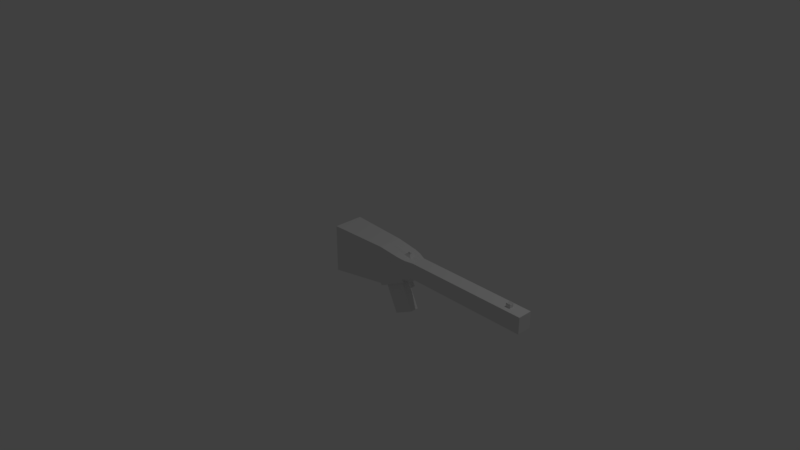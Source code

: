 # Source: Gun.blend  (saved by Blender 2.78.0; exported with 4.5.12 LTS)
import bpy
from mathutils import Matrix  # noqa: F401  (used for matrix-valued properties, if any)

bpy.ops.wm.read_factory_settings(use_empty=True)
scene = bpy.context.scene
scene.name = 'Scene'

# ---- collections
col_collection_1 = bpy.data.collections.new('Collection 1'); scene.collection.children.link(col_collection_1)

# ---- world
world_world = bpy.data.worlds.new('World'); scene.world = world_world
world_world.color = (0.05088, 0.05088, 0.05088)
world_world.use_sun_shadow = False
world_world.sun_shadow_jitter_overblur = 0.0
world_world.cycles.sampling_method = 'MANUAL'

# ---- cameras
cam_camera = bpy.data.cameras.new('Camera')
cam_camera.clip_end = 100.0
cam_camera.lens = 35.0
cam_camera.sensor_width = 32.0
cam_camera.sensor_height = 18.0
cam_camera.ortho_scale = 7.314
cam_camera.dof.focus_distance = 0.0
cam_camera.dof.aperture_fstop = 128.0

# ---- lights
light_lamp = bpy.data.lights.new('Lamp', 'POINT')
light_lamp.transmission_factor = 0.0
light_lamp.cutoff_distance = 30.0
light_lamp.energy = 100.0
light_lamp.shadow_buffer_clip_start = 1.001
light_lamp.shadow_soft_size = 0.1
light_lamp.shadow_maximum_resolution = 0.006
light_lamp.use_absolute_resolution = True

# ---- meshes
me_cube_001 = bpy.data.meshes.new('Cube.001')
me_cube_001.from_pydata([(-0.4, -0.2, -0.32), (-0.4, -0.2, 0.32), (-0.4, 0.2, -0.32), (-0.4, 0.2, 0.32), (0.4, -0.16, -0.199), (0.4, -0.16, 0.313), (0.4, 0.16, -0.199), (0.4, 0.16, 0.313), (0.7, -0.07491, -0.05778), (0.7, -0.1497, 0.2774), (0.7, 0.07474, -0.05778), (0.7, 0.1496, 0.2774), (0.8, -0.06676, -0.01366), (0.8, -0.1333, 0.2643), (0.8, 0.06631, -0.01366), (0.8, 0.1328, 0.2643), (0.9, -0.096, 0.03903), (0.9, -0.096, 0.2541), (0.9, 0.096, 0.03903), (0.9, 0.096, 0.2541), (2.553, -0.096, 0.03903), (2.553, -0.096, 0.2541), (2.553, 0.096, 0.03903), (2.553, 0.096, 0.2541), (0.795, -0.02389, -0.1641), (0.795, 0.02546, -0.1641), (0.8148, -0.02389, -0.1404), (0.8148, 0.02546, -0.1404), (0.7811, 0.02575, -0.08444), (0.7508, 0.02575, -0.08563), (0.7508, -0.02361, -0.08563), (0.7811, -0.02361, -0.08444), (0.632, -0.1111, -0.5529), (0.632, 0.1111, -0.5529), (0.8404, -0.05556, -0.4656), (0.8404, 0.05556, -0.4656), (0.4119, -0.16, -0.2272), (0.7119, -0.08, -0.1015), (0.7119, 0.08, -0.1015), (0.4119, 0.16, -0.2272), (0.4668, -0.1111, -0.2099), (0.4668, 0.1111, -0.2099), (0.6752, -0.05556, -0.1226), (0.6752, 0.05556, -0.1226), (2.363, -0.096, 0.2541), (2.363, 0.096, 0.2541), (2.363, 0.096, 0.03903), (2.363, -0.096, 0.03903), (2.302, 0.096, 0.2541), (2.302, 0.096, 0.03903), (2.302, -0.096, 0.2541), (2.302, -0.096, 0.03903), (-0.4, 0.04944, -0.32), (-0.4, 0.04944, 0.32), (0.4, 0.03956, -0.199), (0.4, 0.03956, 0.313), (0.7, 0.01978, -0.07325), (0.7, 0.03691, 0.2774), (0.8, 0.01978, -0.07325), (0.8, 0.03268, 0.2643), (0.9, 0.02373, 0.03903), (0.9, 0.02373, 0.2541), (2.553, 0.02373, 0.03903), (2.553, 0.02373, 0.2541), (0.795, 0.006885, -0.1641), (0.8148, 0.006885, -0.1404), (0.7811, 0.007172, -0.08444), (0.7508, 0.007172, -0.08563), (0.632, 0.02747, -0.5529), (0.8404, 0.01374, -0.4656), (0.4119, 0.03956, -0.2272), (0.7119, 0.01978, -0.1015), (0.4668, 0.02747, -0.2099), (0.6752, 0.01374, -0.1226), (2.363, 0.02373, 0.03903), (2.363, 0.02373, 0.2541), (2.302, 0.02373, 0.2541), (2.302, 0.02373, 0.03903), (-0.4, -0.05931, -0.32), (0.4, -0.04745, 0.313), (0.7, -0.04446, 0.2774), (0.8, -0.03968, 0.2643), (0.9, -0.02847, 0.2541), (2.553, -0.02847, 0.2541), (0.7508, -0.006247, -0.08563), (0.4119, -0.04745, -0.2272), (0.4668, -0.03295, -0.2099), (2.363, -0.02847, 0.03903), (2.302, -0.02847, 0.03903), (-0.4, -0.05931, 0.32), (0.4, -0.04745, -0.199), (0.7, -0.02372, -0.07325), (0.8, -0.02372, -0.07325), (0.9, -0.02847, 0.03903), (2.553, -0.02847, 0.03903), (0.795, -0.006533, -0.1641), (0.8148, -0.006533, -0.1404), (0.7811, -0.006247, -0.08444), (0.632, -0.03295, -0.5529), (0.8404, -0.01648, -0.4656), (0.7119, -0.02372, -0.1015), (0.6752, -0.01648, -0.1226), (2.363, -0.02847, 0.2541), (2.302, -0.02847, 0.2541), (2.363, -0.02847, 0.305), (2.363, 0.02373, 0.305), (2.302, -0.02847, 0.305), (2.302, 0.02373, 0.305), (-0.4, -0.004932, 0.32), (0.4, -0.003946, -0.199), (0.7, -0.001973, -0.07325), (0.8, -0.001973, -0.07325), (0.9, -0.002367, 0.03903), (2.553, -0.002367, 0.03903), (0.795, 0.000176, -0.1641), (0.8148, 0.000176, -0.1404), (0.7811, 0.0004625, -0.08444), (0.632, -0.00274, -0.5529), (0.8404, -0.00137, -0.4656), (0.7119, -0.001973, -0.1015), (0.6752, -0.00137, -0.1226), (2.363, -0.002367, 0.2541), (2.302, -0.002367, 0.2541), (-0.4, -0.004932, -0.32), (0.4, -0.003946, 0.313), (0.7, -0.003946, 0.2851), (0.8, -0.003946, 0.2609), (0.9, -0.002367, 0.2541), (2.553, -0.002367, 0.2541), (0.7508, 0.0004625, -0.08563), (0.4119, -0.003946, -0.2272), (0.4668, -0.00274, -0.2099), (2.363, -0.002367, 0.03903), (2.302, -0.002367, 0.03903), (2.363, -0.002367, 0.2839), (2.302, -0.002367, 0.2839), (0.7393, 0.0121, 0.3094), (0.7762, 0.0121, 0.3005), (0.7393, -0.003946, 0.3094), (0.7393, -0.01999, 0.3094), (0.7762, -0.003946, 0.3005), (0.7762, -0.01999, 0.3005), (0.7499, 0.00767, 0.331), (0.7766, 0.00767, 0.3246), (0.7499, -0.003946, 0.331), (0.7499, -0.01556, 0.331), (0.7766, -0.003946, 0.3246), (0.7766, -0.01556, 0.3246)], [], [(52, 53, 3, 2), (2, 3, 7, 6), (79, 5, 9, 80), (4, 5, 1, 0), (78, 90, 4, 0), (79, 89, 1, 5), (9, 8, 12, 13), (6, 7, 11, 10), (5, 4, 8, 9), (42, 40, 32, 34), (81, 13, 17, 82), (29, 28, 27, 25), (80, 9, 13, 81), (10, 11, 15, 14), (102, 44, 21, 83), (14, 15, 19, 18), (13, 12, 16, 17), (58, 14, 18, 60), (94, 83, 21, 20), (46, 45, 23, 22), (44, 47, 20, 21), (74, 46, 22, 62), (64, 25, 27, 65), (67, 29, 25, 64), (31, 30, 24, 26), (97, 31, 26, 96), (92, 12, 31, 97), (12, 8, 30, 31), (56, 10, 29, 67), (10, 14, 28, 29), (68, 33, 35, 69), (101, 42, 34, 99), (72, 41, 33, 68), (41, 43, 35, 33), (6, 10, 38, 39), (54, 6, 39, 70), (91, 8, 37, 100), (8, 4, 36, 37), (39, 38, 43, 41), (70, 39, 41, 72), (100, 37, 42, 101), (37, 36, 40, 42), (77, 49, 46, 74), (50, 51, 47, 44), (49, 48, 45, 46), (103, 50, 44, 102), (82, 17, 50, 103), (18, 19, 48, 49), (17, 16, 51, 50), (60, 18, 49, 77), (112, 60, 77, 133), (19, 61, 76, 48), (48, 76, 75, 45), (133, 77, 74, 132), (38, 71, 73, 43), (130, 70, 72, 131), (10, 56, 71, 38), (109, 54, 70, 130), (131, 72, 68, 117), (43, 73, 69, 35), (117, 68, 69, 118), (110, 56, 67, 129), (14, 58, 66, 28), (28, 66, 65, 27), (129, 67, 64, 114), (114, 64, 65, 115), (132, 74, 62, 113), (22, 23, 63, 62), (111, 58, 60, 112), (45, 75, 63, 23), (11, 57, 59, 15), (15, 59, 61, 19), (7, 3, 53, 55), (2, 6, 54, 52), (7, 55, 57, 11), (123, 108, 53, 52), (0, 1, 89, 78), (12, 92, 93, 16), (47, 87, 94, 20), (24, 95, 96, 26), (30, 84, 95, 24), (8, 91, 84, 30), (32, 98, 99, 34), (40, 86, 98, 32), (4, 90, 85, 36), (36, 85, 86, 40), (51, 88, 87, 47), (16, 93, 88, 51), (127, 82, 103, 122), (103, 102, 104, 106), (119, 100, 101, 120), (110, 91, 100, 119), (120, 101, 99, 118), (111, 92, 97, 116), (116, 97, 96, 115), (113, 128, 83, 94), (121, 102, 83, 128), (57, 125, 138, 136), (126, 81, 82, 127), (124, 108, 89, 79), (123, 109, 90, 78), (124, 79, 80, 125), (135, 106, 104, 134), (121, 75, 105, 134), (75, 76, 107, 105), (122, 103, 106, 135), (76, 122, 135, 107), (102, 121, 134, 104), (107, 135, 134, 105), (55, 124, 125, 57), (52, 54, 109, 123), (55, 53, 108, 124), (59, 126, 127, 61), (125, 80, 139, 138), (75, 121, 128, 63), (62, 63, 128, 113), (66, 116, 115, 65), (58, 111, 116, 66), (73, 120, 118, 69), (56, 110, 119, 71), (71, 119, 120, 73), (61, 127, 122, 76), (78, 89, 108, 123), (92, 111, 112, 93), (87, 132, 113, 94), (95, 114, 115, 96), (84, 129, 114, 95), (91, 110, 129, 84), (98, 117, 118, 99), (86, 131, 117, 98), (90, 109, 130, 85), (85, 130, 131, 86), (88, 133, 132, 87), (93, 112, 133, 88), (141, 140, 146, 147), (136, 138, 144, 142), (59, 57, 136, 137), (81, 126, 140, 141), (80, 81, 141, 139), (126, 59, 137, 140), (144, 145, 147, 146), (142, 144, 146, 143), (137, 136, 142, 143), (140, 137, 143, 146), (139, 141, 147, 145), (138, 139, 145, 144)])
_uv = me_cube_001.uv_layers.new(name='UVMap')
_uv.uv.foreach_set('vector', [0.8652, 0.4758, 0.8652, 0.2689, 0.9266, 0.2689, 0.9266, 0.4758, 0.5218, 1.0, 0.2609, 1.0, 0.2642, 0.7288, 0.4729, 0.7288, 0.6228, 0.2706, 0.6687, 0.2706, 0.6645, 0.3728, 0.6216, 0.3728, 0.212, 0.2712, 0.003227, 0.2712, 0.0, 0.0, 0.2609, 2.322e-07, 0.8692, 0.2689, 0.8643, 1.009e-08, 0.9102, 4.038e-08, 0.9266, 0.2689, 0.6228, 0.2706, 0.6276, 6.057e-08, 0.685, 0.0, 0.6687, 0.2706, 0.01797, 0.3728, 0.1534, 0.3748, 0.1354, 0.4088, 0.02319, 0.407, 0.4729, 0.7288, 0.2642, 0.7288, 0.2789, 0.6272, 0.4143, 0.6252, 0.003227, 0.2712, 0.212, 0.2712, 0.1534, 0.3748, 0.01797, 0.3728, 0.8156, 0.5832, 0.9093, 0.5792, 0.9093, 0.7082, 0.8156, 0.7122, 0.6196, 0.4069, 0.6578, 0.4069, 0.6426, 0.4409, 0.6151, 0.4409, 0.425, 0.6067, 0.4245, 0.5965, 0.4474, 0.5851, 0.457, 0.5918, 0.6216, 0.3728, 0.6645, 0.3728, 0.6578, 0.4069, 0.6196, 0.4069, 0.4143, 0.6252, 0.2789, 0.6272, 0.2841, 0.593, 0.3963, 0.5912, 0.6151, 0.9354, 0.6426, 0.9354, 0.6426, 0.9999, 0.6151, 0.9999, 0.3963, 0.5912, 0.2841, 0.593, 0.2878, 0.5582, 0.3755, 0.5582, 0.02319, 0.407, 0.1354, 0.4088, 0.1146, 0.4418, 0.02688, 0.4418, 0.7323, 0.007305, 0.7513, 0.01412, 0.7634, 0.05203, 0.7339, 0.05203, 0.8816, 0.4758, 0.8816, 0.5456, 0.8541, 0.5456, 0.8541, 0.4758, 0.3774, 0.06444, 0.2897, 0.06444, 0.29, 0.0, 0.3776, 0.0, 0.02876, 0.9356, 0.1164, 0.9356, 0.1167, 1.0, 0.02901, 1.0, 0.7339, 0.5184, 0.7634, 0.5184, 0.7634, 0.5792, 0.7339, 0.5792, 0.8861, 0.7184, 0.8861, 0.7122, 0.897, 0.7122, 0.897, 0.7184, 0.8616, 0.5754, 0.8541, 0.5754, 0.8541, 0.5456, 0.8616, 0.5456, 0.1636, 0.4036, 0.164, 0.3933, 0.1961, 0.4082, 0.1864, 0.4149, 0.8254, 0.5523, 0.8324, 0.5523, 0.8324, 0.5738, 0.8254, 0.5738, 0.7146, 0.007302, 0.697, 0.01411, 0.7146, 0.0, 0.7217, 1.373e-06, 0.1354, 0.4088, 0.1534, 0.3748, 0.164, 0.3933, 0.1636, 0.4036, 0.8151, 0.7213, 0.8129, 0.7399, 0.7972, 0.7234, 0.7972, 0.7171, 0.4143, 0.6252, 0.3963, 0.5912, 0.4245, 0.5965, 0.425, 0.6067, 0.8199, 0.4758, 0.8541, 0.4758, 0.8314, 0.5523, 0.8143, 0.5523, 0.9425, 0.1274, 0.9266, 0.1274, 0.9266, 0.0, 0.9425, 3.432e-07, 0.9434, 0.7068, 0.9093, 0.7068, 0.9093, 0.5792, 0.9434, 0.5792, 0.685, 0.6893, 0.7788, 0.6932, 0.7788, 0.8222, 0.685, 0.8182, 0.4729, 0.7288, 0.4143, 0.6252, 0.4323, 0.6213, 0.4844, 0.7248, 0.9266, 0.1682, 0.9266, 0.1274, 0.939, 0.1274, 0.939, 0.1682, 0.7848, 0.7083, 0.7788, 0.691, 0.7972, 0.6893, 0.7972, 0.7083, 0.1534, 0.3748, 0.212, 0.2712, 0.2235, 0.2752, 0.1714, 0.3787, 0.685, 0.6893, 0.7177, 0.5792, 0.7277, 0.5933, 0.705, 0.6697, 0.7342, 0.6893, 0.685, 0.6893, 0.705, 0.6697, 0.7391, 0.6697, 0.76, 0.5792, 0.783, 0.5792, 0.773, 0.5933, 0.7571, 0.5933, 0.783, 0.5792, 0.8156, 0.6893, 0.7957, 0.6697, 0.773, 0.5933, 0.7339, 0.499, 0.7634, 0.499, 0.7634, 0.5184, 0.7339, 0.5184, 0.02869, 0.915, 0.1164, 0.915, 0.1164, 0.9356, 0.02876, 0.9356, 0.3773, 0.08496, 0.2896, 0.08496, 0.2897, 0.06444, 0.3774, 0.06444, 0.6151, 0.9148, 0.6426, 0.9148, 0.6426, 0.9354, 0.6151, 0.9354, 0.6151, 0.4409, 0.6426, 0.4409, 0.6426, 0.9148, 0.6151, 0.9148, 0.3755, 0.5582, 0.2878, 0.5582, 0.2896, 0.08496, 0.3773, 0.08496, 0.02688, 0.4418, 0.1146, 0.4418, 0.1164, 0.915, 0.02869, 0.915, 0.7339, 0.05203, 0.7634, 0.05203, 0.7634, 0.499, 0.7339, 0.499, 0.7232, 0.05202, 0.7339, 0.05203, 0.7339, 0.499, 0.7232, 0.499, 0.5643, 0.4409, 0.5938, 0.4409, 0.5938, 0.9148, 0.5643, 0.9148, 0.5643, 0.9148, 0.5938, 0.9148, 0.5938, 0.9354, 0.5643, 0.9354, 0.7232, 0.499, 0.7339, 0.499, 0.7339, 0.5184, 0.7232, 0.5184, 0.7177, 0.5792, 0.7423, 0.5792, 0.7447, 0.5933, 0.7277, 0.5933, 0.7519, 0.6893, 0.7342, 0.6893, 0.7391, 0.6697, 0.7514, 0.6697, 0.7788, 0.7417, 0.7848, 0.7231, 0.7972, 0.7231, 0.7972, 0.7435, 0.9266, 0.1829, 0.9266, 0.1682, 0.939, 0.1682, 0.939, 0.1829, 0.9558, 0.7068, 0.9434, 0.7068, 0.9434, 0.5792, 0.9558, 0.5792, 0.9719, 0.1274, 0.9549, 0.1274, 0.9549, 6.057e-07, 0.9719, 1.009e-06, 0.8076, 0.4758, 0.8199, 0.4758, 0.8143, 0.5523, 0.8082, 0.5523, 0.8151, 0.714, 0.8151, 0.7213, 0.7972, 0.7171, 0.7972, 0.7148, 0.7513, 0.01412, 0.7323, 0.007305, 0.7272, 2.443e-06, 0.7348, 3.897e-06, 0.8123, 0.5523, 0.8199, 0.5523, 0.8199, 0.5737, 0.8123, 0.5737, 0.8644, 0.5754, 0.8616, 0.5754, 0.8616, 0.5456, 0.8644, 0.5456, 0.8861, 0.7207, 0.8861, 0.7184, 0.897, 0.7184, 0.897, 0.7207, 0.7232, 0.5184, 0.7339, 0.5184, 0.7339, 0.5792, 0.7232, 0.5792, 0.9324, 0.4758, 0.9324, 0.5456, 0.9029, 0.5456, 0.9029, 0.4758, 0.7234, 0.007304, 0.7323, 0.007305, 0.7339, 0.05203, 0.7232, 0.05202, 0.5643, 0.9354, 0.5938, 0.9354, 0.5938, 0.9999, 0.5643, 0.9999, 0.5424, 0.3728, 0.5884, 0.3728, 0.5901, 0.4069, 0.5492, 0.4069, 0.5492, 0.4069, 0.5901, 0.4069, 0.5938, 0.4409, 0.5643, 0.4409, 0.5382, 0.2706, 0.5218, 1.615e-07, 0.5833, 1.009e-07, 0.5873, 0.2706, 0.7634, 0.2689, 0.7797, 0.0, 0.8288, 2.019e-08, 0.8248, 0.2689, 0.5382, 0.2706, 0.5873, 0.2706, 0.5884, 0.3728, 0.5424, 0.3728, 0.843, 0.4758, 0.843, 0.2689, 0.8652, 0.2689, 0.8652, 0.4758, 0.7634, 0.4758, 0.7634, 0.2689, 0.8208, 0.2689, 0.8208, 0.4758, 0.697, 0.01411, 0.7146, 0.007302, 0.7126, 0.05202, 0.685, 0.05202, 0.685, 0.5184, 0.7126, 0.5184, 0.7126, 0.5792, 0.685, 0.5792, 0.8861, 0.7289, 0.8861, 0.723, 0.897, 0.723, 0.897, 0.7289, 0.8742, 0.5754, 0.8671, 0.5754, 0.8671, 0.5456, 0.8742, 0.5456, 0.8129, 0.6893, 0.8151, 0.7066, 0.7972, 0.7125, 0.7972, 0.7066, 0.7634, 0.4758, 0.7953, 0.4758, 0.802, 0.5523, 0.7861, 0.5523, 1.0, 0.7068, 0.9681, 0.7068, 0.9681, 0.5792, 1.0, 0.5792, 0.9266, 0.2358, 0.9266, 0.1977, 0.939, 0.1977, 0.939, 0.2358, 0.8156, 0.6893, 0.7697, 0.6893, 0.7638, 0.6697, 0.7957, 0.6697, 0.685, 0.499, 0.7126, 0.499, 0.7126, 0.5184, 0.685, 0.5184, 0.685, 0.05202, 0.7126, 0.05202, 0.7126, 0.499, 0.685, 0.499, 0.6044, 0.4409, 0.6151, 0.4409, 0.6151, 0.9148, 0.6044, 0.9148, 0.8653, 0.7327, 0.8653, 0.7122, 0.8861, 0.7122, 0.8861, 0.7327, 0.7511, 0.5792, 0.76, 0.5792, 0.7571, 0.5933, 0.7509, 0.5933, 0.7848, 0.7157, 0.7848, 0.7083, 0.7972, 0.7083, 0.7972, 0.7157, 0.9487, 0.1274, 0.9425, 0.1274, 0.9425, 3.432e-07, 0.9487, 4.846e-07, 0.7234, 0.007304, 0.7146, 0.007302, 0.7217, 1.373e-06, 0.7244, 1.918e-06, 0.8226, 0.5523, 0.8254, 0.5523, 0.8254, 0.5738, 0.8226, 0.5738, 0.8923, 0.4758, 0.8923, 0.5456, 0.8816, 0.5456, 0.8816, 0.4758, 0.6044, 0.9354, 0.6151, 0.9354, 0.6151, 0.9999, 0.6044, 0.9999, 0.5884, 0.3728, 0.6051, 0.3726, 0.6051, 0.3854, 0.5985, 0.3854, 0.6051, 0.4069, 0.6196, 0.4069, 0.6151, 0.4409, 0.6044, 0.4409, 0.6051, 0.2706, 0.6055, 8.076e-08, 0.6276, 6.057e-08, 0.6228, 0.2706, 0.847, 0.2689, 0.8466, 1.009e-08, 0.8643, 1.009e-08, 0.8692, 0.2689, 0.6051, 0.2706, 0.6228, 0.2706, 0.6216, 0.3728, 0.6051, 0.3726, 0.8017, 0.5728, 0.791, 0.5732, 0.791, 0.5527, 0.8017, 0.5523, 0.8941, 0.5544, 0.8941, 0.5632, 0.8742, 0.5632, 0.8824, 0.5544, 0.8532, 0.5532, 0.8532, 0.5737, 0.8324, 0.5738, 0.8324, 0.5533, 0.8852, 0.7416, 0.8852, 0.7504, 0.8653, 0.7504, 0.8736, 0.7416, 0.8852, 0.7327, 0.8852, 0.7416, 0.8736, 0.7416, 0.8653, 0.7327, 0.8941, 0.5456, 0.8941, 0.5544, 0.8824, 0.5544, 0.8742, 0.5456, 0.8123, 0.5732, 0.8017, 0.5728, 0.8017, 0.5523, 0.8123, 0.5527, 0.5873, 0.2706, 0.6051, 0.2706, 0.6051, 0.3726, 0.5884, 0.3728, 0.8248, 0.2689, 0.8288, 2.019e-08, 0.8466, 1.009e-08, 0.847, 0.2689, 0.5873, 0.2706, 0.5833, 1.009e-07, 0.6055, 8.076e-08, 0.6051, 0.2706, 0.5901, 0.4069, 0.6051, 0.4069, 0.6044, 0.4409, 0.5938, 0.4409, 0.6051, 0.3726, 0.6216, 0.3728, 0.6116, 0.3854, 0.6051, 0.3854, 0.5938, 0.9354, 0.6044, 0.9354, 0.6044, 0.9999, 0.5938, 0.9999, 0.9029, 0.4758, 0.9029, 0.5456, 0.8923, 0.5456, 0.8923, 0.4758, 0.8199, 0.5523, 0.8226, 0.5523, 0.8226, 0.5738, 0.8199, 0.5737, 0.7323, 0.007305, 0.7234, 0.007304, 0.7244, 1.918e-06, 0.7272, 2.443e-06, 0.9549, 0.1274, 0.9487, 0.1274, 0.9487, 4.846e-07, 0.9549, 6.057e-07, 0.7848, 0.7231, 0.7848, 0.7157, 0.7972, 0.7157, 0.7972, 0.7231, 0.7423, 0.5792, 0.7511, 0.5792, 0.7509, 0.5933, 0.7447, 0.5933, 0.5938, 0.4409, 0.6044, 0.4409, 0.6044, 0.9148, 0.5938, 0.9148, 0.8208, 0.4758, 0.8208, 0.2689, 0.843, 0.2689, 0.843, 0.4758, 0.7146, 0.007302, 0.7234, 0.007304, 0.7232, 0.05202, 0.7126, 0.05202, 0.7126, 0.5184, 0.7232, 0.5184, 0.7232, 0.5792, 0.7126, 0.5792, 0.8861, 0.723, 0.8861, 0.7207, 0.897, 0.7207, 0.897, 0.723, 0.8671, 0.5754, 0.8644, 0.5754, 0.8644, 0.5456, 0.8671, 0.5456, 0.8151, 0.7066, 0.8151, 0.714, 0.7972, 0.7148, 0.7972, 0.7125, 0.7953, 0.4758, 0.8076, 0.4758, 0.8082, 0.5523, 0.802, 0.5523, 0.9681, 0.7068, 0.9558, 0.7068, 0.9558, 0.5792, 0.9681, 0.5792, 0.9266, 0.1977, 0.9266, 0.1829, 0.939, 0.1829, 0.939, 0.1977, 0.7697, 0.6893, 0.7519, 0.6893, 0.7514, 0.6697, 0.7638, 0.6697, 0.7126, 0.499, 0.7232, 0.499, 0.7232, 0.5184, 0.7126, 0.5184, 0.7126, 0.05202, 0.7232, 0.05202, 0.7232, 0.499, 0.7126, 0.499, 0.7816, 0.5701, 0.7816, 0.5647, 0.791, 0.5647, 0.791, 0.5686, 0.8908, 0.5663, 0.8908, 0.5717, 0.8837, 0.5717, 0.8837, 0.5678, 0.8405, 0.7122, 0.8405, 0.7463, 0.825, 0.734, 0.8267, 0.7212, 0.7647, 0.5768, 0.7634, 0.5647, 0.7816, 0.5647, 0.7816, 0.5701, 0.8653, 0.7122, 0.8653, 0.7463, 0.8516, 0.7372, 0.8499, 0.7245, 0.7634, 0.5647, 0.7647, 0.5523, 0.7816, 0.5592, 0.7816, 0.5647, 0.8789, 0.5663, 0.8837, 0.5663, 0.8837, 0.5754, 0.8789, 0.5754, 0.8742, 0.5663, 0.8789, 0.5663, 0.8789, 0.5754, 0.8742, 0.5754, 0.8267, 0.7212, 0.825, 0.734, 0.8156, 0.7313, 0.8168, 0.722, 0.7816, 0.5647, 0.7816, 0.5592, 0.791, 0.5607, 0.791, 0.5647, 0.8499, 0.7245, 0.8516, 0.7372, 0.8417, 0.7364, 0.8405, 0.7272, 0.8908, 0.5717, 0.8908, 0.5771, 0.8837, 0.5756, 0.8837, 0.5717])
me_cube_001.use_remesh_preserve_volume = False
me_cube_001.use_remesh_preserve_attributes = False
me_cube_001.use_mirror_vertex_groups = False
me_cube_001.update()

# ---- objects
ob_cube = bpy.data.objects.new('Cube', me_cube_001)
ob_lamp = bpy.data.objects.new('Lamp', light_lamp)
ob_camera = bpy.data.objects.new('Camera', cam_camera)

# ---- transforms, parenting, visibility, modifiers, constraints
ob_cube.location = (0.0, 0.0, 0.0)
ob_cube.lineart.crease_threshold = 0.0
ob_lamp.location = (4.076, 1.005, 5.904)
ob_lamp.rotation_euler = (0.6503, 0.05522, 1.866)
ob_lamp.lock_rotations_4d = False
ob_lamp.empty_display_type = 'ARROWS'
ob_lamp.color = (0.0, 0.0, 0.0, 0.0)
ob_lamp.lineart.crease_threshold = 0.0
ob_camera.location = (7.481, -6.508, 5.344)
ob_camera.rotation_euler = (1.109, 0.0, 0.8149)
ob_camera.lock_rotations_4d = False
ob_camera.empty_display_type = 'ARROWS'
ob_camera.color = (0.0, 0.0, 0.0, 0.0)
ob_camera.display_type = 'WIRE'
ob_camera.lineart.crease_threshold = 0.0

# ---- collection membership
col_collection_1.objects.link(ob_cube)
col_collection_1.objects.link(ob_lamp)
col_collection_1.objects.link(ob_camera)

# ---- scene / render settings (as saved in the file)
scene.camera = ob_camera
scene.frame_start = 1; scene.frame_end = 250; scene.frame_set(1)
scene.render.engine = 'BLENDER_EEVEE_NEXT'
scene.render.resolution_percentage = 50
scene.render.dither_intensity = 0.0
scene.cycles.use_denoising = False
scene.cycles.samples = 128
scene.cycles.sampling_pattern = 'TABULATED_SOBOL'
scene.cycles.light_sampling_threshold = 0.0
scene.cycles.use_adaptive_sampling = False
scene.cycles.use_light_tree = False
scene.cycles.blur_glossy = 0.0
scene.cycles.sample_clamp_indirect = 0.0
scene.view_settings.view_transform = 'Standard'
bpy.context.view_layer.update()
